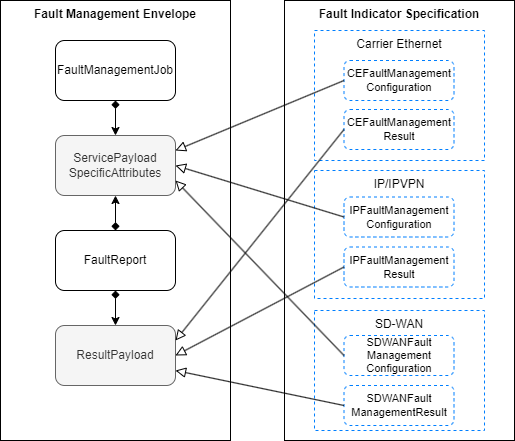

The diagram above was exported from draw.io. Its source (the exported page's mxGraphModel, read from the mxfile embedded in the PNG):
<mxGraphModel dx="2058" dy="1180" grid="1" gridSize="10" guides="1" tooltips="1" connect="1" arrows="1" fold="1" page="1" pageScale="1" pageWidth="1169" pageHeight="827" math="0" shadow="0">
  <root>
    <mxCell id="0" />
    <mxCell id="1" parent="0" />
    <mxCell id="ltWMZJDPjPNoV4Ph2O7P-1" value="&lt;b&gt;Fault Management Envelope&lt;/b&gt;" style="rounded=0;whiteSpace=wrap;html=1;verticalAlign=top;" parent="1" vertex="1">
      <mxGeometry x="70" y="20" width="230" height="440" as="geometry" />
    </mxCell>
    <mxCell id="ltWMZJDPjPNoV4Ph2O7P-2" value="FaultManagementJob" style="rounded=1;whiteSpace=wrap;html=1;" parent="1" vertex="1">
      <mxGeometry x="125" y="60" width="120" height="60" as="geometry" />
    </mxCell>
    <mxCell id="ltWMZJDPjPNoV4Ph2O7P-3" value="FaultReport" style="rounded=1;whiteSpace=wrap;html=1;" parent="1" vertex="1">
      <mxGeometry x="125" y="250" width="120" height="60" as="geometry" />
    </mxCell>
    <mxCell id="ltWMZJDPjPNoV4Ph2O7P-4" value="ServicePayload&lt;br&gt;SpecificAttributes" style="rounded=1;html=1;whiteSpace=wrap;fillColor=#f5f5f5;strokeColor=#666666;fontColor=#333333;" parent="1" vertex="1">
      <mxGeometry x="125" y="155" width="120" height="60" as="geometry" />
    </mxCell>
    <mxCell id="ltWMZJDPjPNoV4Ph2O7P-5" value="" style="endArrow=classic;html=1;startArrow=diamond;startFill=1;exitX=0.5;exitY=1;exitDx=0;exitDy=0;entryX=0.5;entryY=0;entryDx=0;entryDy=0;" parent="1" source="ltWMZJDPjPNoV4Ph2O7P-2" target="ltWMZJDPjPNoV4Ph2O7P-4" edge="1">
      <mxGeometry width="50" height="50" relative="1" as="geometry">
        <mxPoint x="230" y="310" as="sourcePoint" />
        <mxPoint x="280" y="260" as="targetPoint" />
      </mxGeometry>
    </mxCell>
    <mxCell id="ltWMZJDPjPNoV4Ph2O7P-6" value="" style="endArrow=classic;html=1;startArrow=diamond;startFill=1;exitX=0.5;exitY=0;exitDx=0;exitDy=0;entryX=0.5;entryY=1;entryDx=0;entryDy=0;" parent="1" source="ltWMZJDPjPNoV4Ph2O7P-3" target="ltWMZJDPjPNoV4Ph2O7P-4" edge="1">
      <mxGeometry width="50" height="50" relative="1" as="geometry">
        <mxPoint x="195" y="130" as="sourcePoint" />
        <mxPoint x="195" y="165" as="targetPoint" />
      </mxGeometry>
    </mxCell>
    <mxCell id="ltWMZJDPjPNoV4Ph2O7P-7" value="ResultPayload" style="rounded=1;whiteSpace=wrap;html=1;fillColor=#f5f5f5;strokeColor=#666666;fontColor=#333333;" parent="1" vertex="1">
      <mxGeometry x="125" y="345" width="120" height="60" as="geometry" />
    </mxCell>
    <mxCell id="ltWMZJDPjPNoV4Ph2O7P-8" value="" style="endArrow=classic;html=1;startArrow=diamond;startFill=1;exitX=0.5;exitY=1;exitDx=0;exitDy=0;entryX=0.5;entryY=0;entryDx=0;entryDy=0;" parent="1" source="ltWMZJDPjPNoV4Ph2O7P-3" target="ltWMZJDPjPNoV4Ph2O7P-7" edge="1">
      <mxGeometry width="50" height="50" relative="1" as="geometry">
        <mxPoint x="195" y="260" as="sourcePoint" />
        <mxPoint x="195" y="225" as="targetPoint" />
      </mxGeometry>
    </mxCell>
    <mxCell id="ltWMZJDPjPNoV4Ph2O7P-9" value="&lt;b&gt;Fault Indicator Specification&lt;/b&gt;" style="rounded=0;whiteSpace=wrap;html=1;verticalAlign=top;" parent="1" vertex="1">
      <mxGeometry x="354" y="20" width="230" height="440" as="geometry" />
    </mxCell>
    <mxCell id="ltWMZJDPjPNoV4Ph2O7P-12" value="Carrier Ethernet" style="rounded=0;whiteSpace=wrap;html=1;dashed=1;strokeColor=#007FFF;verticalAlign=top;" parent="1" vertex="1">
      <mxGeometry x="384" y="50" width="170" height="130" as="geometry" />
    </mxCell>
    <mxCell id="ltWMZJDPjPNoV4Ph2O7P-13" value="CEFaultManagement&lt;br&gt;Configuration" style="rounded=1;whiteSpace=wrap;html=1;dashed=1;strokeColor=#007FFF;fontSize=11;" parent="1" vertex="1">
      <mxGeometry x="413.5" y="80" width="110" height="40" as="geometry" />
    </mxCell>
    <mxCell id="ltWMZJDPjPNoV4Ph2O7P-14" value="CEFaultManagement&lt;br&gt;Result" style="rounded=1;whiteSpace=wrap;html=1;dashed=1;strokeColor=#007FFF;fontSize=11;" parent="1" vertex="1">
      <mxGeometry x="413.5" y="129" width="110" height="40" as="geometry" />
    </mxCell>
    <mxCell id="ltWMZJDPjPNoV4Ph2O7P-19" value="IP/IPVPN" style="rounded=0;whiteSpace=wrap;html=1;dashed=1;strokeColor=#007FFF;verticalAlign=top;" parent="1" vertex="1">
      <mxGeometry x="384" y="190" width="170" height="128" as="geometry" />
    </mxCell>
    <mxCell id="ltWMZJDPjPNoV4Ph2O7P-20" value="IPFaultManagement&lt;br&gt;Configuration" style="rounded=1;whiteSpace=wrap;html=1;dashed=1;strokeColor=#007FFF;fontSize=11;" parent="1" vertex="1">
      <mxGeometry x="413.5" y="216.5" width="110" height="40" as="geometry" />
    </mxCell>
    <mxCell id="ltWMZJDPjPNoV4Ph2O7P-21" value="IPFaultManagement&lt;br&gt;Result" style="rounded=1;whiteSpace=wrap;html=1;dashed=1;strokeColor=#007FFF;fontSize=11;" parent="1" vertex="1">
      <mxGeometry x="413.5" y="266.5" width="110" height="40" as="geometry" />
    </mxCell>
    <mxCell id="ltWMZJDPjPNoV4Ph2O7P-22" value="SD-WAN" style="rounded=0;whiteSpace=wrap;html=1;dashed=1;strokeColor=#007FFF;verticalAlign=top;" parent="1" vertex="1">
      <mxGeometry x="384" y="330" width="170" height="120" as="geometry" />
    </mxCell>
    <mxCell id="ltWMZJDPjPNoV4Ph2O7P-23" value="SDWANFault&lt;br&gt;Management&lt;br&gt;Configuration" style="rounded=1;whiteSpace=wrap;html=1;dashed=1;strokeColor=#007FFF;fontSize=11;" parent="1" vertex="1">
      <mxGeometry x="413.5" y="355" width="110" height="40" as="geometry" />
    </mxCell>
    <mxCell id="ltWMZJDPjPNoV4Ph2O7P-24" value="SDWANFault&lt;br&gt;ManagementResult" style="rounded=1;whiteSpace=wrap;html=1;dashed=1;strokeColor=#007FFF;fontSize=11;" parent="1" vertex="1">
      <mxGeometry x="413.5" y="405" width="110" height="40" as="geometry" />
    </mxCell>
    <mxCell id="ltWMZJDPjPNoV4Ph2O7P-25" value="" style="endArrow=block;html=1;fontSize=11;endFill=0;exitX=0;exitY=0.5;exitDx=0;exitDy=0;entryX=1;entryY=0.25;entryDx=0;entryDy=0;endSize=8;" parent="1" source="ltWMZJDPjPNoV4Ph2O7P-13" target="ltWMZJDPjPNoV4Ph2O7P-4" edge="1">
      <mxGeometry width="50" height="50" relative="1" as="geometry">
        <mxPoint x="70" y="530" as="sourcePoint" />
        <mxPoint x="120" y="480" as="targetPoint" />
      </mxGeometry>
    </mxCell>
    <mxCell id="ltWMZJDPjPNoV4Ph2O7P-26" value="" style="endArrow=block;html=1;fontSize=11;endFill=0;exitX=0;exitY=0.5;exitDx=0;exitDy=0;entryX=1;entryY=0.5;entryDx=0;entryDy=0;endSize=8;" parent="1" source="ltWMZJDPjPNoV4Ph2O7P-20" target="ltWMZJDPjPNoV4Ph2O7P-4" edge="1">
      <mxGeometry width="50" height="50" relative="1" as="geometry">
        <mxPoint x="428.5" y="110" as="sourcePoint" />
        <mxPoint x="255" y="180" as="targetPoint" />
      </mxGeometry>
    </mxCell>
    <mxCell id="ltWMZJDPjPNoV4Ph2O7P-28" value="" style="endArrow=block;html=1;fontSize=11;endFill=0;exitX=0;exitY=0.5;exitDx=0;exitDy=0;entryX=1;entryY=0.75;entryDx=0;entryDy=0;endSize=8;" parent="1" source="ltWMZJDPjPNoV4Ph2O7P-23" target="ltWMZJDPjPNoV4Ph2O7P-4" edge="1">
      <mxGeometry width="50" height="50" relative="1" as="geometry">
        <mxPoint x="428.5" y="246.5" as="sourcePoint" />
        <mxPoint x="255" y="195" as="targetPoint" />
      </mxGeometry>
    </mxCell>
    <mxCell id="ltWMZJDPjPNoV4Ph2O7P-29" value="" style="endArrow=block;html=1;fontSize=11;endFill=0;exitX=0;exitY=0.5;exitDx=0;exitDy=0;entryX=1;entryY=0.25;entryDx=0;entryDy=0;endSize=8;" parent="1" source="ltWMZJDPjPNoV4Ph2O7P-14" target="ltWMZJDPjPNoV4Ph2O7P-7" edge="1">
      <mxGeometry width="50" height="50" relative="1" as="geometry">
        <mxPoint x="428.5" y="110" as="sourcePoint" />
        <mxPoint x="255" y="180" as="targetPoint" />
      </mxGeometry>
    </mxCell>
    <mxCell id="ltWMZJDPjPNoV4Ph2O7P-30" value="" style="endArrow=block;html=1;fontSize=11;endFill=0;exitX=0;exitY=0.5;exitDx=0;exitDy=0;entryX=1;entryY=0.5;entryDx=0;entryDy=0;endSize=8;" parent="1" source="ltWMZJDPjPNoV4Ph2O7P-21" target="ltWMZJDPjPNoV4Ph2O7P-7" edge="1">
      <mxGeometry width="50" height="50" relative="1" as="geometry">
        <mxPoint x="428.5" y="159" as="sourcePoint" />
        <mxPoint x="255" y="370" as="targetPoint" />
      </mxGeometry>
    </mxCell>
    <mxCell id="ltWMZJDPjPNoV4Ph2O7P-31" value="" style="endArrow=block;html=1;fontSize=11;endFill=0;exitX=0;exitY=0.5;exitDx=0;exitDy=0;entryX=1;entryY=0.75;entryDx=0;entryDy=0;endSize=8;" parent="1" source="ltWMZJDPjPNoV4Ph2O7P-24" target="ltWMZJDPjPNoV4Ph2O7P-7" edge="1">
      <mxGeometry width="50" height="50" relative="1" as="geometry">
        <mxPoint x="428.5" y="296.5" as="sourcePoint" />
        <mxPoint x="255" y="385" as="targetPoint" />
      </mxGeometry>
    </mxCell>
  </root>
</mxGraphModel>